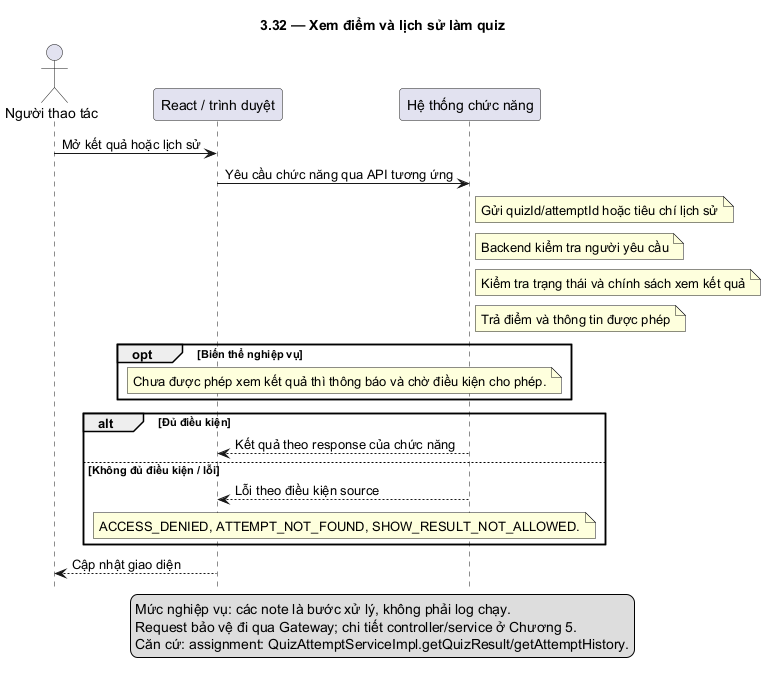

The diagram above was rendered by PlantUML. Its source (embedded in the PNG):
@startuml
skinparam defaultFontName DejaVu Sans
skinparam shadowing false
hide footbox
title 3.32 — Xem điểm và lịch sử làm quiz
actor "Người thao tác" as U
participant "React / trình duyệt" as F
participant "Hệ thống chức năng" as B
U -> F: Mở kết quả hoặc lịch sử
F -> B: Yêu cầu chức năng qua API tương ứng
note right of B: Gửi quizId/attemptId hoặc tiêu chí lịch sử
note right of B: Backend kiểm tra người yêu cầu
note right of B: Kiểm tra trạng thái và chính sách xem kết quả
note right of B: Trả điểm và thông tin được phép
opt Biến thể nghiệp vụ
note over F,B: Chưa được phép xem kết quả thì thông báo và chờ điều kiện cho phép.
end
alt Đủ điều kiện
B --> F: Kết quả theo response của chức năng
else Không đủ điều kiện / lỗi
B --> F: Lỗi theo điều kiện source
note over F,B: ACCESS_DENIED, ATTEMPT_NOT_FOUND, SHOW_RESULT_NOT_ALLOWED.
end
F --> U: Cập nhật giao diện
legend bottom
Mức nghiệp vụ: các note là bước xử lý, không phải log chạy.
Request bảo vệ đi qua Gateway; chi tiết controller/service ở Chương 5.
Căn cứ: assignment: QuizAttemptServiceImpl.getQuizResult/getAttemptHistory.
endlegend
@enduml